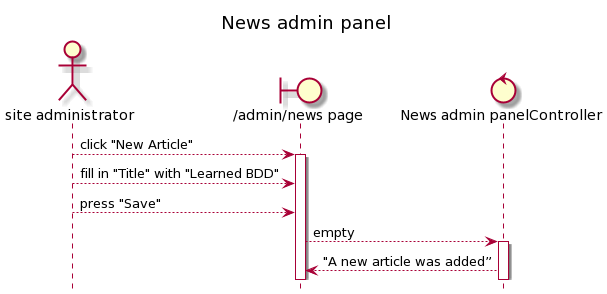

The diagram above was rendered by PlantUML. Its source (embedded in the PNG):
@startuml
title News admin panel
hide footbox
actor "site administrator"
boundary "/admin/news page"
control "News admin panelController"
"site administrator" --> "/admin/news page" :click "New Article"
activate "/admin/news page"
"site administrator" --> "/admin/news page" :fill in "Title" with "Learned BDD"
"site administrator" --> "/admin/news page" :press "Save"
"/admin/news page" --> "News admin panelController" :empty
activate "News admin panelController"
 "News admin panelController" --> "/admin/news page" :"A new article was added”
@enduml